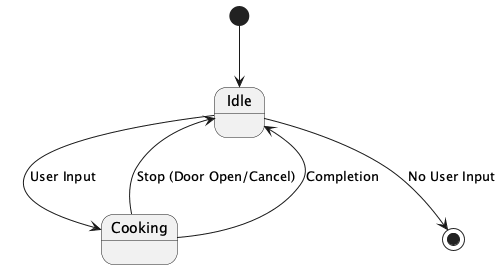

The diagram above was rendered by PlantUML. Its source (embedded in the PNG):
@startuml
state "Idle"
state "Cooking"

[*] --> Idle
Idle --> Cooking : User Input
Cooking --> Idle : Stop (Door Open/Cancel)
Cooking --> Idle : Completion
Idle --> [*] : No User Input
@enduml